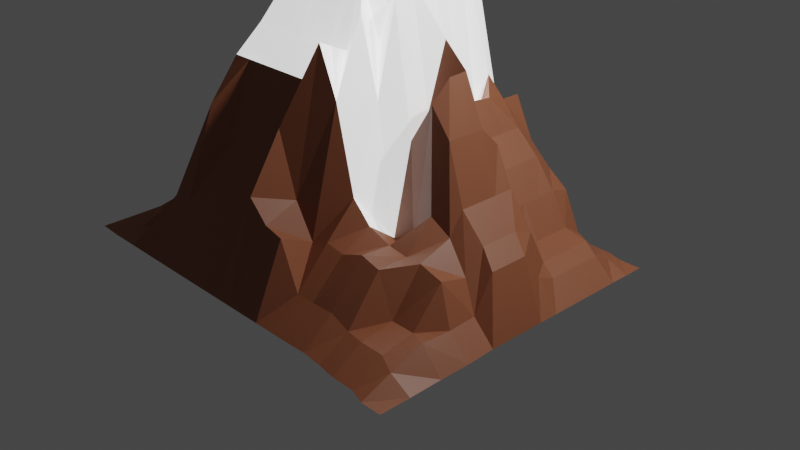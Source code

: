 # Source: mountainTop01.blend  (saved by Blender 3.5.10; exported with 4.5.12 LTS)
import bpy
from mathutils import Matrix  # noqa: F401  (used for matrix-valued properties, if any)

bpy.ops.wm.read_factory_settings(use_empty=True)
scene = bpy.context.scene
scene.name = 'Scene'

# ---- collections
col_collection = bpy.data.collections.new('Collection'); scene.collection.children.link(col_collection)

# ---- materials (node trees are filled in below, after node groups)
mat_mountain_snow = bpy.data.materials.new('mountain snow')
mat_mountain_snow.use_transparent_shadow = False
mat_mountain_top = bpy.data.materials.new('mountain top')
mat_mountain_top.use_transparent_shadow = False

# ---- material node trees
mat_mountain_snow.use_nodes = True; mat_mountain_snow.node_tree.nodes.clear()
_N = mat_mountain_snow.node_tree.nodes; _L = mat_mountain_snow.node_tree.links
n0 = _N.new('ShaderNodeBsdfPrincipled'); n0.name = 'Principled BSDF'; n0.location = (10, 300)
n0.distribution = 'GGX'
n0.subsurface_method = 'RANDOM_WALK_SKIN'
n0.inputs[3].default_value = 1.45
n0.inputs[13].default_value = 1.0
n0.inputs[28].default_value = 1.0
n1 = _N.new('ShaderNodeOutputMaterial'); n1.name = 'Material Output'; n1.location = (300, 300)
_L.new(n0.outputs[0], n1.inputs[0])
n1.is_active_output = True
mat_mountain_top.use_nodes = True; mat_mountain_top.node_tree.nodes.clear()
_N = mat_mountain_top.node_tree.nodes; _L = mat_mountain_top.node_tree.links
n0 = _N.new('ShaderNodeBsdfPrincipled'); n0.name = 'Principled BSDF'; n0.location = (10, 300)
n0.distribution = 'GGX'
n0.subsurface_method = 'RANDOM_WALK_SKIN'
n0.inputs[0].default_value = (0.2598, 0.08413, 0.03788, 1.0)
n0.inputs[3].default_value = 1.45
n0.inputs[27].default_value = (0.0, 0.0, 0.0, 1.0)
n0.inputs[28].default_value = 1.0
n1 = _N.new('ShaderNodeOutputMaterial'); n1.name = 'Material Output'; n1.location = (300, 300)
_L.new(n0.outputs[0], n1.inputs[0])
n1.is_active_output = True

# ---- world
world_world = bpy.data.worlds.new('World'); scene.world = world_world
world_world.use_nodes = True; world_world.node_tree.nodes.clear()
_N = world_world.node_tree.nodes; _L = world_world.node_tree.links
n0 = _N.new('ShaderNodeOutputWorld'); n0.name = 'World Output'; n0.location = (300, 300)
n1 = _N.new('ShaderNodeBackground'); n1.name = 'Background'; n1.location = (10, 300)
n1.inputs[0].default_value = (0.05088, 0.05088, 0.05088, 1.0)
_L.new(n1.outputs[0], n0.inputs[0])
n0.is_active_output = True
world_world.color = (0.05088, 0.05088, 0.05088)
world_world.use_sun_shadow = False
world_world.sun_shadow_jitter_overblur = 0.0

# ---- cameras
cam_camera = bpy.data.cameras.new('Camera')
cam_camera.clip_end = 100.0
cam_camera.ortho_scale = 7.314

# ---- lights
light_light = bpy.data.lights.new('Light', 'POINT')
light_light.transmission_factor = 0.0
light_light.energy = 1000.0
light_light.shadow_soft_size = 0.1
light_light.shadow_maximum_resolution = 0.006
light_light.use_absolute_resolution = True

# ---- meshes
me_grid = bpy.data.meshes.new('Grid')
me_grid.from_pydata([(-1.0, -1.0, 1.342), (-0.8, -1.0, 2.073), (-0.6, -1.0, 2.073), (-0.4, -1.0, 2.073), (-0.2, -1.0, 2.073), (0.0, -1.0, 2.073), (0.2, -1.0, 2.073), (0.4, -1.0, 2.073), (0.6, -1.0, 2.456), (0.8, -1.0, 1.725), (1.0, -1.0, 0.5049), (-1.0, -0.8, 1.505), (-0.8, -0.8, 2.285), (-0.6, -0.8, 2.368), (-0.4, -0.8, 2.418), (-0.2, -0.8, 2.418), (0.0, -0.8, 2.8), (0.2, -0.8, 2.827), (0.4, -0.8, 2.692), (0.6, -0.8, 2.165), (0.8, -0.8, 2.548), (1.0, -0.8, 1.368), (-1.151, -0.6, 1.505), (-0.8, -0.6, 2.368), (-0.6, -0.6, 2.588), (-0.4, -0.6, 3.001), (-0.2, -0.6, 3.001), (0.0, -0.6, 3.001), (0.2, -0.6, 3.384), (0.4, -0.6, 2.827), (0.6, -0.6, 2.692), (0.8, -0.6, 2.669), (1.0, -0.6, 1.561), (-1.257, -0.4, 1.505), (-0.8, -0.4, 2.076), (-0.5613, -0.4008, 2.58), (-0.4, -0.4, 3.144), (-0.2, -0.4, 4.721), (0.0, -0.4, 5.104), (0.2, -0.4, 4.42), (0.4, -0.4, 3.537), (0.6, -0.4, 2.827), (0.8, -0.4, 2.692), (1.0, -0.4, 2.185), (-1.257, -0.2, 1.362), (-0.8, -0.2, 1.955), (-0.6, -0.2, 2.348), (-0.4, -0.2, 4.019), (-0.1711, -0.2, 4.532), (0.0, -0.2, 6.586), (0.2, -0.2, 5.112), (0.4, -0.2, 3.874), (0.6, -0.2, 3.619), (0.8, -0.2, 1.8), (1.0, -0.2, 1.487), (-1.257, 0.0, 1.182), (-0.8, 0.0, 1.672), (-0.6, 0.0, 2.313), (-0.4, 0.0, 4.036), (-0.2, 0.0, 4.796), (0.0, 0.0, 6.985), (0.2, 0.0, 5.004), (0.4, 0.0, 2.802), (0.6, 0.0, 2.547), (0.8, 0.0, 1.426), (1.0, 0.0, 1.113), (-1.257, 0.2, 0.8539), (-0.8086, 0.2156, 1.426), (-0.6, 0.2, 2.233), (-0.4, 0.2, 3.974), (-0.2, 0.2, 6.03), (0.0, 0.2, 5.21), (0.2, 0.2, 3.675), (0.4, 0.2, 2.802), (0.6, 0.2, 2.547), (0.8, 0.2, 1.426), (1.0, 0.2, 1.113), (-1.257, 0.4, 0.8539), (-0.8086, 0.4156, 1.015), (-0.6, 0.4, 2.072), (-0.4, 0.4, 2.383), (-0.2, 0.4, 4.126), (0.0, 0.4, 3.591), (0.2, 0.4, 3.368), (0.4, 0.4, 2.802), (0.6, 0.4, 1.025), (0.8, 0.4, 1.407), (1.0, 0.4, 1.113), (-1.151, 0.6, 0.6502), (-0.8, 0.6, 0.8854), (-0.6, 0.6, 0.8854), (-0.4, 0.6, 1.158), (-0.2, 0.6, 2.178), (0.0, 0.6, 2.178), (0.2, 0.6, 2.178), (0.4, 0.6, 2.561), (0.6, 0.6, 1.541), (0.8, 0.6, 1.347), (1.0, 0.6, 1.113), (-1.0, 0.8, 0.6502), (-0.8, 0.8, 0.8411), (-0.6, 0.8, 0.8411), (-0.4, 0.8, 0.9689), (-0.2, 0.8, 0.9641), (0.0, 0.8, 0.9641), (0.2, 0.8, 0.9641), (0.4, 0.8, 0.9641), (0.6, 0.8, 0.9641), (0.8, 0.8, 1.347), (1.0, 0.8, 0.9395), (-1.0, 1.0, 0.0), (-0.8, 1.0, 0.0), (-0.6, 1.0, 0.0), (-0.4, 1.0, 0.004856), (-0.2, 1.0, 0.0), (0.0, 1.0, 0.0), (0.2, 1.0, 0.0), (0.4, 1.0, 0.0), (0.6, 1.0, 0.0), (0.8, 1.0, 0.0), (1.0, 1.0, 0.0), (1.248, -1.001, 0.5119), (1.248, -0.8015, 1.758), (1.248, -0.6015, 1.951), (1.248, -0.4015, 1.963), (1.248, -0.2015, 1.265), (1.248, -0.001453, 0.8912), (1.248, 0.1985, 0.8912), (1.248, 0.3985, 0.8912), (1.248, 0.5985, 0.8912), (1.248, 0.7985, 0.7179), (1.248, 0.9985, 0.00696), (1.477, -1.024, 0.8924), (1.477, -0.8236, 1.511), (1.477, -0.6236, 1.507), (1.477, -0.4236, 1.507), (1.477, -0.2236, 1.314), (1.477, -0.02361, 0.6183), (1.477, 0.1764, 0.6183), (1.477, 0.3764, 0.6183), (1.477, 0.5764, 0.6268), (1.477, 0.7764, 0.5774), (1.477, 0.9764, 0.004672), (1.69, -1.016, 0.7662), (1.69, -0.869, 0.9777), (1.69, -0.669, 0.9777), (1.69, -0.469, 0.9777), (1.69, -0.269, 0.9777), (1.69, -0.06901, 0.2974), (1.69, 0.131, 0.3349), (1.69, 0.331, 0.3349), (1.69, 0.531, 0.3349), (1.69, 0.731, 0.2187), (1.69, 0.931, 0.01974), (1.935, -1.073, 0.5088), (1.935, -0.8729, 0.7291), (1.935, -0.6729, 0.7291), (1.935, -0.4729, 0.7291), (1.935, -0.2729, 0.6606), (1.935, -0.07285, 0.2891), (1.935, 0.1271, 0.2891), (1.935, 0.3271, 0.2891), (1.935, 0.5271, 0.2891), (1.935, 0.7271, 0.09829), (1.935, 0.9271, 0.0173), (2.106, -1.14, 0.2447), (2.106, -0.9398, 0.5827), (2.106, -0.7398, 0.5827), (2.106, -0.5398, 0.5827), (2.106, -0.3398, 0.308), (2.106, -0.1398, 0.222), (2.106, 0.06021, 0.222), (2.106, 0.2602, 0.222), (2.106, 0.4602, 0.222), (2.106, 0.6602, 0.1122), (2.106, 0.8602, 0.03119), (2.322, -1.14, 0.03119), (2.322, -0.9398, 0.03119), (2.322, -0.7398, 0.03119), (2.322, -0.5398, 0.03119), (2.322, -0.3398, 0.03119), (2.322, -0.1398, 0.03119), (2.322, 0.06021, 0.03119), (2.322, 0.2602, 0.03119), (2.322, 0.4602, 0.03119), (2.322, 0.6602, 0.03119), (2.322, 0.8602, 0.03119), (-1.343, -1.014, 0.5217), (-1.343, -0.8142, 0.5871), (-1.386, -0.6142, 0.6709), (-1.386, -0.4142, 0.5682), (-1.386, -0.2142, 0.5682), (-1.386, -0.01416, 0.5682), (-1.386, 0.1858, 0.5682), (-1.386, 0.3858, 0.5682), (-1.343, 0.5858, 0.391), (-1.343, 0.7858, 0.2515), (-1.343, 0.9858, 0.01684), (0.02428, -1.308, 1.835), (-0.1757, -1.308, 1.835), (-1.654, -1.014, 0.2368), (-1.654, -0.8142, 0.2368), (-1.654, -0.6142, 0.2368), (-1.553, -0.4142, 0.3411), (-1.553, -0.2142, 0.3411), (-1.553, -0.01416, 0.3411), (-1.553, 0.1858, 0.3411), (-1.553, 0.3858, 0.3411), (-1.553, 0.5858, 0.1166), (-1.553, 0.7858, 0.1166), (-1.654, 0.9858, 0.01684), (-0.3757, -1.308, 1.835), (-0.5757, -1.308, 1.835), (-1.874, -1.019, 0.03466), (-1.874, -0.8186, 0.03466), (-1.874, -0.6186, 0.03466), (-1.874, -0.4186, 0.03466), (-1.874, -0.2186, 0.03466), (-1.874, -0.01857, 0.03466), (-1.874, 0.1814, 0.03466), (-1.874, 0.3814, 0.03466), (-1.874, 0.5814, 0.03466), (-1.874, 0.7814, 0.03466), (-1.874, 0.9814, 0.03466), (-0.7757, -1.308, 1.835), (-0.9757, -1.308, 1.37), (0.2243, -1.308, 1.835), (0.4243, -1.308, 2.218), (0.6243, -1.308, 1.753), (0.8243, -1.308, 0.9293), (1.024, -1.308, 0.7312), (1.272, -1.309, 0.6422), (1.501, -1.332, 0.6298), (1.714, -1.377, 0.6658), (1.959, -1.381, 0.6007), (2.13, -1.448, 0.2505), (2.346, -1.448, 0.03695), (-1.319, -1.322, 0.5632), (-1.629, -1.322, 0.2426), (-1.85, -1.327, 0.04042), (0.01675, -1.611, 1.093), (-0.1832, -1.611, 1.093), (-0.3832, -1.611, 1.093), (-0.5832, -1.611, 1.093), (-0.7832, -1.611, 1.441), (-0.9832, -1.611, 0.9031), (0.2168, -1.611, 1.476), (0.4168, -1.611, 0.8683), (0.6168, -1.611, 0.5399), (0.8168, -1.611, 0.6032), (1.017, -1.611, 0.5704), (1.264, -1.612, 0.6598), (1.494, -1.635, 0.6209), (1.707, -1.68, 0.2504), (1.951, -1.684, 0.248), (2.123, -1.751, 0.2619), (2.338, -1.751, 0.02812), (-1.326, -1.625, 0.3837), (-1.637, -1.625, 0.01377), (-1.857, -1.629, 0.03159), (0.02589, -1.956, 0.5598), (-0.1741, -1.956, 0.5598), (-0.3741, -1.956, 0.5598), (-0.5741, -1.956, 0.5598), (-0.7741, -1.956, 0.5598), (-0.9741, -1.956, 0.5598), (0.2259, -1.956, 0.9427), (0.4259, -1.956, 0.7441), (0.6259, -1.956, 0.6955), (0.8259, -1.956, 0.2417), (1.026, -1.956, 0.2417), (1.274, -1.958, 0.2487), (1.503, -1.98, 0.1874), (1.716, -2.025, 0.2024), (1.961, -2.029, 0.2), (2.132, -2.096, 0.1507), (2.347, -2.096, 0.02812), (-1.317, -1.97, 0.01377), (-1.628, -1.97, 0.01377), (-1.848, -1.975, 0.03159), (0.02784, -2.266, -0.003068), (-0.1722, -2.266, -0.003068), (-0.3722, -2.266, -0.003068), (-0.5722, -2.266, -0.003068), (-0.7722, -2.266, -0.003068), (-0.9722, -2.266, -0.003068), (0.2278, -2.266, -0.003068), (0.4278, -2.266, -0.003068), (0.6278, -2.266, -0.003068), (0.8278, -2.266, -0.003068), (1.028, -2.266, -0.003068), (1.275, -2.267, 0.003891), (1.505, -2.289, 0.001604), (1.718, -2.335, 0.01667), (1.963, -2.338, 0.01423), (2.134, -2.405, 0.02812), (2.349, -2.405, 0.02812), (-1.315, -2.28, 0.01377), (-1.626, -2.28, 0.01377), (-1.846, -2.284, 0.03159)], [], [(0, 1, 12, 11), (1, 2, 13, 12), (2, 3, 14, 13), (3, 4, 15, 14), (4, 5, 16, 15), (5, 6, 17, 16), (6, 7, 18, 17), (7, 8, 19, 18), (8, 9, 20, 19), (9, 10, 21, 20), (11, 12, 23, 22), (12, 13, 24, 23), (13, 14, 25, 24), (14, 15, 26, 25), (15, 16, 27, 26), (16, 17, 28, 27), (17, 18, 29, 28), (18, 19, 30, 29), (19, 20, 31, 30), (20, 21, 32, 31), (22, 23, 34, 33), (23, 24, 35, 34), (24, 25, 36, 35), (25, 26, 37, 36), (26, 27, 38, 37), (27, 28, 39, 38), (28, 29, 40, 39), (29, 30, 41, 40), (30, 31, 42, 41), (31, 32, 43, 42), (33, 34, 45, 44), (34, 35, 46, 45), (35, 36, 47, 46), (36, 37, 48, 47), (37, 38, 49, 48), (38, 39, 50, 49), (39, 40, 51, 50), (40, 41, 52, 51), (41, 42, 53, 52), (42, 43, 54, 53), (44, 45, 56, 55), (45, 46, 57, 56), (46, 47, 58, 57), (47, 48, 59, 58), (48, 49, 60, 59), (49, 50, 61, 60), (50, 51, 62, 61), (51, 52, 63, 62), (52, 53, 64, 63), (53, 54, 65, 64), (55, 56, 67, 66), (56, 57, 68, 67), (57, 58, 69, 68), (58, 59, 70, 69), (59, 60, 71, 70), (60, 61, 72, 71), (61, 62, 73, 72), (62, 63, 74, 73), (63, 64, 75, 74), (64, 65, 76, 75), (66, 67, 78, 77), (67, 68, 79, 78), (68, 69, 80, 79), (69, 70, 81, 80), (70, 71, 82, 81), (71, 72, 83, 82), (72, 73, 84, 83), (73, 74, 85, 84), (74, 75, 86, 85), (75, 76, 87, 86), (77, 78, 89, 88), (78, 79, 90, 89), (79, 80, 91, 90), (80, 81, 92, 91), (81, 82, 93, 92), (82, 83, 94, 93), (83, 84, 95, 94), (84, 85, 96, 95), (85, 86, 97, 96), (86, 87, 98, 97), (88, 89, 100, 99), (89, 90, 101, 100), (90, 91, 102, 101), (91, 92, 103, 102), (92, 93, 104, 103), (93, 94, 105, 104), (94, 95, 106, 105), (95, 96, 107, 106), (96, 97, 108, 107), (97, 98, 109, 108), (99, 100, 111, 110), (100, 101, 112, 111), (101, 102, 113, 112), (102, 103, 114, 113), (103, 104, 115, 114), (104, 105, 116, 115), (105, 106, 117, 116), (106, 107, 118, 117), (107, 108, 119, 118), (108, 109, 120, 119), (21, 10, 121, 122), (87, 76, 127, 128), (32, 21, 122, 123), (98, 87, 128, 129), (43, 32, 123, 124), (109, 98, 129, 130), (54, 43, 124, 125), (120, 109, 130, 131), (65, 54, 125, 126), (76, 65, 126, 127), (128, 127, 138, 139), (125, 124, 135, 136), (122, 121, 132, 133), (129, 128, 139, 140), (126, 125, 136, 137), (123, 122, 133, 134), (130, 129, 140, 141), (127, 126, 137, 138), (124, 123, 134, 135), (131, 130, 141, 142), (135, 134, 145, 146), (142, 141, 152, 153), (139, 138, 149, 150), (136, 135, 146, 147), (133, 132, 143, 144), (140, 139, 150, 151), (137, 136, 147, 148), (134, 133, 144, 145), (141, 140, 151, 152), (138, 137, 148, 149), (149, 148, 159, 160), (146, 145, 156, 157), (153, 152, 163, 164), (150, 149, 160, 161), (147, 146, 157, 158), (144, 143, 154, 155), (151, 150, 161, 162), (148, 147, 158, 159), (145, 144, 155, 156), (152, 151, 162, 163), (156, 155, 166, 167), (163, 162, 173, 174), (160, 159, 170, 171), (157, 156, 167, 168), (164, 163, 174, 175), (161, 160, 171, 172), (158, 157, 168, 169), (155, 154, 165, 166), (162, 161, 172, 173), (159, 158, 169, 170), (173, 172, 183, 184), (170, 169, 180, 181), (167, 166, 177, 178), (174, 173, 184, 185), (171, 170, 181, 182), (168, 167, 178, 179), (175, 174, 185, 186), (172, 171, 182, 183), (169, 168, 179, 180), (166, 165, 176, 177), (33, 44, 191, 190), (99, 110, 197, 196), (44, 55, 192, 191), (55, 66, 193, 192), (132, 121, 231, 232), (0, 11, 188, 187), (66, 77, 194, 193), (11, 22, 189, 188), (77, 88, 195, 194), (22, 33, 190, 189), (88, 99, 196, 195), (193, 194, 207, 206), (190, 191, 204, 203), (7, 6, 226, 227), (187, 188, 201, 200), (194, 195, 208, 207), (191, 192, 205, 204), (188, 189, 202, 201), (195, 196, 209, 208), (192, 193, 206, 205), (189, 190, 203, 202), (196, 197, 210, 209), (209, 210, 223, 222), (206, 207, 220, 219), (203, 204, 217, 216), (2, 1, 224, 212), (200, 201, 214, 213), (207, 208, 221, 220), (204, 205, 218, 217), (201, 202, 215, 214), (208, 209, 222, 221), (205, 206, 219, 218), (202, 203, 216, 215), (176, 165, 235, 236), (5, 4, 199, 198), (165, 154, 234, 235), (10, 9, 229, 230), (200, 213, 239, 238), (154, 143, 233, 234), (143, 132, 232, 233), (3, 2, 212, 211), (8, 7, 227, 228), (1, 0, 225, 224), (6, 5, 198, 226), (121, 10, 230, 231), (187, 200, 238, 237), (0, 187, 237, 225), (4, 3, 211, 199), (9, 8, 228, 229), (225, 237, 257, 245), (230, 229, 249, 250), (212, 224, 244, 243), (237, 238, 258, 257), (211, 212, 243, 242), (231, 230, 250, 251), (224, 225, 245, 244), (238, 239, 259, 258), (232, 231, 251, 252), (233, 232, 252, 253), (234, 233, 253, 254), (198, 199, 241, 240), (228, 227, 247, 248), (229, 228, 248, 249), (235, 234, 254, 255), (199, 211, 242, 241), (227, 226, 246, 247), (236, 235, 255, 256), (226, 198, 240, 246), (255, 254, 274, 275), (243, 244, 264, 263), (249, 248, 268, 269), (256, 255, 275, 276), (244, 245, 265, 264), (248, 247, 267, 268), (245, 257, 277, 265), (250, 249, 269, 270), (247, 246, 266, 267), (257, 258, 278, 277), (251, 250, 270, 271), (246, 240, 260, 266), (258, 259, 279, 278), (252, 251, 271, 272), (240, 241, 261, 260), (253, 252, 272, 273), (241, 242, 262, 261), (254, 253, 273, 274), (242, 243, 263, 262), (273, 272, 292, 293), (261, 262, 282, 281), (274, 273, 293, 294), (262, 263, 283, 282), (275, 274, 294, 295), (263, 264, 284, 283), (269, 268, 288, 289), (276, 275, 295, 296), (264, 265, 285, 284), (268, 267, 287, 288), (265, 277, 297, 285), (270, 269, 289, 290), (267, 266, 286, 287), (277, 278, 298, 297), (271, 270, 290, 291), (266, 260, 280, 286), (278, 279, 299, 298), (272, 271, 291, 292), (260, 261, 281, 280)])
me_grid.polygons.foreach_set('material_index', [0, 0, 0, 0, 0, 0, 0, 0, 0, 0, 0, 0, 0, 0, 0, 0, 0, 0, 0, 0, 0, 0, 0, 0, 0, 0, 0, 0, 0, 0, 0, 0, 0, 0, 0, 0, 0, 0, 0, 0, 0, 0, 0, 0, 0, 0, 0, 0, 0, 0, 0, 0, 0, 0, 0, 0, 0, 0, 0, 1, 0, 0, 0, 0, 0, 0, 0, 0, 0, 1, 0, 0, 0, 0, 0, 0, 0, 0, 1, 1, 0, 0, 0, 0, 0, 0, 0, 0, 1, 1, 1, 1, 1, 1, 1, 1, 1, 1, 1, 1, 1, 1, 1, 1, 1, 1, 1, 1, 1, 1, 1, 1, 1, 1, 1, 1, 1, 1, 1, 1, 1, 1, 1, 1, 1, 1, 1, 1, 1, 1, 1, 1, 1, 1, 1, 1, 1, 1, 1, 1, 1, 1, 1, 1, 1, 1, 1, 1, 1, 1, 1, 1, 1, 1, 1, 1, 1, 1, 1, 1, 1, 1, 1, 1, 1, 1, 1, 1, 1, 1, 1, 1, 1, 0, 1, 1, 1, 1, 1, 1, 1, 1, 1, 1, 1, 0, 1, 1, 1, 1, 1, 1, 1, 1, 0, 1, 0, 1, 1, 1, 0, 0, 0, 0, 1, 1, 1, 0, 0, 1, 1, 1, 1, 1, 1, 1, 1, 1, 1, 1, 1, 1, 1, 1, 1, 1, 1, 1, 1, 1, 1, 1, 1, 1, 1, 1, 1, 1, 1, 1, 1, 1, 1, 1, 1, 1, 1, 1, 1, 1, 1, 1, 1, 1, 1, 1, 1, 1, 1, 1, 1, 1, 1, 1, 1, 1])
_uv = me_grid.uv_layers.new(name='UVMap')
_uv.uv.foreach_set('vector', [0.0, 0.0, 0.1, 0.0, 0.1, 0.1, 0.0, 0.1, 0.1, 0.0, 0.2, 0.0, 0.2, 0.1, 0.1, 0.1, 0.2, 0.0, 0.3, 0.0, 0.3, 0.1, 0.2, 0.1, 0.3, 0.0, 0.4, 0.0, 0.4, 0.1, 0.3, 0.1, 0.4, 0.0, 0.5, 0.0, 0.5, 0.1, 0.4, 0.1, 0.5, 0.0, 0.6, 0.0, 0.6, 0.1, 0.5, 0.1, 0.6, 0.0, 0.7, 0.0, 0.7, 0.1, 0.6, 0.1, 0.7, 0.0, 0.8, 0.0, 0.8, 0.1, 0.7, 0.1, 0.8, 0.0, 0.9, 0.0, 0.9, 0.1, 0.8, 0.1, 0.9, 0.0, 1.0, 0.0, 1.0, 0.1, 0.9, 0.1, 0.0, 0.1, 0.1, 0.1, 0.1, 0.2, 0.0, 0.2, 0.1, 0.1, 0.2, 0.1, 0.2, 0.2, 0.1, 0.2, 0.2, 0.1, 0.3, 0.1, 0.3, 0.2, 0.2, 0.2, 0.3, 0.1, 0.4, 0.1, 0.4, 0.2, 0.3, 0.2, 0.4, 0.1, 0.5, 0.1, 0.5, 0.2, 0.4, 0.2, 0.5, 0.1, 0.6, 0.1, 0.6, 0.2, 0.5, 0.2, 0.6, 0.1, 0.7, 0.1, 0.7, 0.2, 0.6, 0.2, 0.7, 0.1, 0.8, 0.1, 0.8, 0.2, 0.7, 0.2, 0.8, 0.1, 0.9, 0.1, 0.9, 0.2, 0.8, 0.2, 0.9, 0.1, 1.0, 0.1, 1.0, 0.2, 0.9, 0.2, 0.0, 0.2, 0.1, 0.2, 0.1, 0.3, 0.0, 0.3, 0.1, 0.2, 0.2, 0.2, 0.2, 0.3, 0.1, 0.3, 0.2, 0.2, 0.3, 0.2, 0.3, 0.3, 0.2, 0.3, 0.3, 0.2, 0.4, 0.2, 0.4, 0.3, 0.3, 0.3, 0.4, 0.2, 0.5, 0.2, 0.5, 0.3, 0.4, 0.3, 0.5, 0.2, 0.6, 0.2, 0.6, 0.3, 0.5, 0.3, 0.6, 0.2, 0.7, 0.2, 0.7, 0.3, 0.6, 0.3, 0.7, 0.2, 0.8, 0.2, 0.8, 0.3, 0.7, 0.3, 0.8, 0.2, 0.9, 0.2, 0.9, 0.3, 0.8, 0.3, 0.9, 0.2, 1.0, 0.2, 1.0, 0.3, 0.9, 0.3, 0.0, 0.3, 0.1, 0.3, 0.1, 0.4, 0.0, 0.4, 0.1, 0.3, 0.2, 0.3, 0.2, 0.4, 0.1, 0.4, 0.2, 0.3, 0.3, 0.3, 0.3, 0.4, 0.2, 0.4, 0.3, 0.3, 0.4, 0.3, 0.4, 0.4, 0.3, 0.4, 0.4, 0.3, 0.5, 0.3, 0.5, 0.4, 0.4, 0.4, 0.5, 0.3, 0.6, 0.3, 0.6, 0.4, 0.5, 0.4, 0.6, 0.3, 0.7, 0.3, 0.7, 0.4, 0.6, 0.4, 0.7, 0.3, 0.8, 0.3, 0.8, 0.4, 0.7, 0.4, 0.8, 0.3, 0.9, 0.3, 0.9, 0.4, 0.8, 0.4, 0.9, 0.3, 1.0, 0.3, 1.0, 0.4, 0.9, 0.4, 0.0, 0.4, 0.1, 0.4, 0.1, 0.5, 0.0, 0.5, 0.1, 0.4, 0.2, 0.4, 0.2, 0.5, 0.1, 0.5, 0.2, 0.4, 0.3, 0.4, 0.3, 0.5, 0.2, 0.5, 0.3, 0.4, 0.4, 0.4, 0.4, 0.5, 0.3, 0.5, 0.4, 0.4, 0.5, 0.4, 0.5, 0.5, 0.4, 0.5, 0.5, 0.4, 0.6, 0.4, 0.6, 0.5, 0.5, 0.5, 0.6, 0.4, 0.7, 0.4, 0.7, 0.5, 0.6, 0.5, 0.7, 0.4, 0.8, 0.4, 0.8, 0.5, 0.7, 0.5, 0.8, 0.4, 0.9, 0.4, 0.9, 0.5, 0.8, 0.5, 0.9, 0.4, 1.0, 0.4, 1.0, 0.5, 0.9, 0.5, 0.0, 0.5, 0.1, 0.5, 0.1, 0.6, 0.0, 0.6, 0.1, 0.5, 0.2, 0.5, 0.2, 0.6, 0.1, 0.6, 0.2, 0.5, 0.3, 0.5, 0.3, 0.6, 0.2, 0.6, 0.3, 0.5, 0.4, 0.5, 0.4, 0.6, 0.3, 0.6, 0.4, 0.5, 0.5, 0.5, 0.5, 0.6, 0.4, 0.6, 0.5, 0.5, 0.6, 0.5, 0.6, 0.6, 0.5, 0.6, 0.6, 0.5, 0.7, 0.5, 0.7, 0.6, 0.6, 0.6, 0.7, 0.5, 0.8, 0.5, 0.8, 0.6, 0.7, 0.6, 0.8, 0.5, 0.9, 0.5, 0.9, 0.6, 0.8, 0.6, 0.9, 0.5, 1.0, 0.5, 1.0, 0.6, 0.9, 0.6, 0.0, 0.6, 0.1, 0.6, 0.1, 0.7, 0.0, 0.7, 0.1, 0.6, 0.2, 0.6, 0.2, 0.7, 0.1, 0.7, 0.2, 0.6, 0.3, 0.6, 0.3, 0.7, 0.2, 0.7, 0.3, 0.6, 0.4, 0.6, 0.4, 0.7, 0.3, 0.7, 0.4, 0.6, 0.5, 0.6, 0.5, 0.7, 0.4, 0.7, 0.5, 0.6, 0.6, 0.6, 0.6, 0.7, 0.5, 0.7, 0.6, 0.6, 0.7, 0.6, 0.7, 0.7, 0.6, 0.7, 0.7, 0.6, 0.8, 0.6, 0.8, 0.7, 0.7, 0.7, 0.8, 0.6, 0.9, 0.6, 0.9, 0.7, 0.8, 0.7, 0.9, 0.6, 1.0, 0.6, 1.0, 0.7, 0.9, 0.7, 0.0, 0.7, 0.1, 0.7, 0.1, 0.8, 0.0, 0.8, 0.1, 0.7, 0.2, 0.7, 0.2, 0.8, 0.1, 0.8, 0.2, 0.7, 0.3, 0.7, 0.3, 0.8, 0.2, 0.8, 0.3, 0.7, 0.4, 0.7, 0.4, 0.8, 0.3, 0.8, 0.4, 0.7, 0.5, 0.7, 0.5, 0.8, 0.4, 0.8, 0.5, 0.7, 0.6, 0.7, 0.6, 0.8, 0.5, 0.8, 0.6, 0.7, 0.7, 0.7, 0.7, 0.8, 0.6, 0.8, 0.7, 0.7, 0.8, 0.7, 0.8, 0.8, 0.7, 0.8, 0.8, 0.7, 0.9, 0.7, 0.9, 0.8, 0.8, 0.8, 0.9, 0.7, 1.0, 0.7, 1.0, 0.8, 0.9, 0.8, 0.0, 0.8, 0.1, 0.8, 0.1, 0.9, 0.0, 0.9, 0.1, 0.8, 0.2, 0.8, 0.2, 0.9, 0.1, 0.9, 0.2, 0.8, 0.3, 0.8, 0.3, 0.9, 0.2, 0.9, 0.3, 0.8, 0.4, 0.8, 0.4, 0.9, 0.3, 0.9, 0.4, 0.8, 0.5, 0.8, 0.5, 0.9, 0.4, 0.9, 0.5, 0.8, 0.6, 0.8, 0.6, 0.9, 0.5, 0.9, 0.6, 0.8, 0.7, 0.8, 0.7, 0.9, 0.6, 0.9, 0.7, 0.8, 0.8, 0.8, 0.8, 0.9, 0.7, 0.9, 0.8, 0.8, 0.9, 0.8, 0.9, 0.9, 0.8, 0.9, 0.9, 0.8, 1.0, 0.8, 1.0, 0.9, 0.9, 0.9, 0.0, 0.9, 0.1, 0.9, 0.1, 1.0, 0.0, 1.0, 0.1, 0.9, 0.2, 0.9, 0.2, 1.0, 0.1, 1.0, 0.2, 0.9, 0.3, 0.9, 0.3, 1.0, 0.2, 1.0, 0.3, 0.9, 0.4, 0.9, 0.4, 1.0, 0.3, 1.0, 0.4, 0.9, 0.5, 0.9, 0.5, 1.0, 0.4, 1.0, 0.5, 0.9, 0.6, 0.9, 0.6, 1.0, 0.5, 1.0, 0.6, 0.9, 0.7, 0.9, 0.7, 1.0, 0.6, 1.0, 0.7, 0.9, 0.8, 0.9, 0.8, 1.0, 0.7, 1.0, 0.8, 0.9, 0.9, 0.9, 0.9, 1.0, 0.8, 1.0, 0.9, 0.9, 1.0, 0.9, 1.0, 1.0, 0.9, 1.0, 1.0, 0.1, 1.0, 0.0, 1.0, 0.0, 1.0, 0.1, 1.0, 0.7, 1.0, 0.6, 1.0, 0.6, 1.0, 0.7, 1.0, 0.2, 1.0, 0.1, 1.0, 0.1, 1.0, 0.2, 1.0, 0.8, 1.0, 0.7, 1.0, 0.7, 1.0, 0.8, 1.0, 0.3, 1.0, 0.2, 1.0, 0.2, 1.0, 0.3, 1.0, 0.9, 1.0, 0.8, 1.0, 0.8, 1.0, 0.9, 1.0, 0.4, 1.0, 0.3, 1.0, 0.3, 1.0, 0.4, 1.0, 1.0, 1.0, 0.9, 1.0, 0.9, 1.0, 1.0, 1.0, 0.5, 1.0, 0.4, 1.0, 0.4, 1.0, 0.5, 1.0, 0.6, 1.0, 0.5, 1.0, 0.5, 1.0, 0.6, 1.0, 0.7, 1.0, 0.6, 1.0, 0.6, 1.0, 0.7, 1.0, 0.4, 1.0, 0.3, 1.0, 0.3, 1.0, 0.4, 1.0, 0.1, 1.0, 0.0, 1.0, 0.0, 1.0, 0.1, 1.0, 0.8, 1.0, 0.7, 1.0, 0.7, 1.0, 0.8, 1.0, 0.5, 1.0, 0.4, 1.0, 0.4, 1.0, 0.5, 1.0, 0.2, 1.0, 0.1, 1.0, 0.1, 1.0, 0.2, 1.0, 0.9, 1.0, 0.8, 1.0, 0.8, 1.0, 0.9, 1.0, 0.6, 1.0, 0.5, 1.0, 0.5, 1.0, 0.6, 1.0, 0.3, 1.0, 0.2, 1.0, 0.2, 1.0, 0.3, 1.0, 1.0, 1.0, 0.9, 1.0, 0.9, 1.0, 1.0, 1.0, 0.3, 1.0, 0.2, 1.0, 0.2, 1.0, 0.3, 1.0, 1.0, 1.0, 0.9, 1.0, 0.9, 1.0, 1.0, 1.0, 0.7, 1.0, 0.6, 1.0, 0.6, 1.0, 0.7, 1.0, 0.4, 1.0, 0.3, 1.0, 0.3, 1.0, 0.4, 1.0, 0.1, 1.0, 0.0, 1.0, 0.0, 1.0, 0.1, 1.0, 0.8, 1.0, 0.7, 1.0, 0.7, 1.0, 0.8, 1.0, 0.5, 1.0, 0.4, 1.0, 0.4, 1.0, 0.5, 1.0, 0.2, 1.0, 0.1, 1.0, 0.1, 1.0, 0.2, 1.0, 0.9, 1.0, 0.8, 1.0, 0.8, 1.0, 0.9, 1.0, 0.6, 1.0, 0.5, 1.0, 0.5, 1.0, 0.6, 1.0, 0.6, 1.0, 0.5, 1.0, 0.5, 1.0, 0.6, 1.0, 0.3, 1.0, 0.2, 1.0, 0.2, 1.0, 0.3, 1.0, 1.0, 1.0, 0.9, 1.0, 0.9, 1.0, 1.0, 1.0, 0.7, 1.0, 0.6, 1.0, 0.6, 1.0, 0.7, 1.0, 0.4, 1.0, 0.3, 1.0, 0.3, 1.0, 0.4, 1.0, 0.1, 1.0, 0.0, 1.0, 0.0, 1.0, 0.1, 1.0, 0.8, 1.0, 0.7, 1.0, 0.7, 1.0, 0.8, 1.0, 0.5, 1.0, 0.4, 1.0, 0.4, 1.0, 0.5, 1.0, 0.2, 1.0, 0.1, 1.0, 0.1, 1.0, 0.2, 1.0, 0.9, 1.0, 0.8, 1.0, 0.8, 1.0, 0.9, 1.0, 0.2, 1.0, 0.1, 1.0, 0.1, 1.0, 0.2, 1.0, 0.9, 1.0, 0.8, 1.0, 0.8, 1.0, 0.9, 1.0, 0.6, 1.0, 0.5, 1.0, 0.5, 1.0, 0.6, 1.0, 0.3, 1.0, 0.2, 1.0, 0.2, 1.0, 0.3, 1.0, 1.0, 1.0, 0.9, 1.0, 0.9, 1.0, 1.0, 1.0, 0.7, 1.0, 0.6, 1.0, 0.6, 1.0, 0.7, 1.0, 0.4, 1.0, 0.3, 1.0, 0.3, 1.0, 0.4, 1.0, 0.1, 1.0, 0.0, 1.0, 0.0, 1.0, 0.1, 1.0, 0.8, 1.0, 0.7, 1.0, 0.7, 1.0, 0.8, 1.0, 0.5, 1.0, 0.4, 1.0, 0.4, 1.0, 0.5, 1.0, 0.8, 1.0, 0.7, 1.0, 0.7, 1.0, 0.8, 1.0, 0.5, 1.0, 0.4, 1.0, 0.4, 1.0, 0.5, 1.0, 0.2, 1.0, 0.1, 1.0, 0.1, 1.0, 0.2, 1.0, 0.9, 1.0, 0.8, 1.0, 0.8, 1.0, 0.9, 1.0, 0.6, 1.0, 0.5, 1.0, 0.5, 1.0, 0.6, 1.0, 0.3, 1.0, 0.2, 1.0, 0.2, 1.0, 0.3, 1.0, 1.0, 1.0, 0.9, 1.0, 0.9, 1.0, 1.0, 1.0, 0.7, 1.0, 0.6, 1.0, 0.6, 1.0, 0.7, 1.0, 0.4, 1.0, 0.3, 1.0, 0.3, 1.0, 0.4, 1.0, 0.1, 1.0, 0.0, 1.0, 0.0, 1.0, 0.1, 0.0, 0.3, 0.0, 0.4, 0.0, 0.4, 0.0, 0.3, 0.0, 0.9, 0.0, 1.0, 0.0, 1.0, 0.0, 0.9, 0.0, 0.4, 0.0, 0.5, 0.0, 0.5, 0.0, 0.4, 0.0, 0.5, 0.0, 0.6, 0.0, 0.6, 0.0, 0.5, 1.0, 0.0, 1.0, 0.0, 1.0, 0.0, 1.0, 0.0, 0.0, 0.0, 0.0, 0.1, 0.0, 0.1, 0.0, 0.0, 0.0, 0.6, 0.0, 0.7, 0.0, 0.7, 0.0, 0.6, 0.0, 0.1, 0.0, 0.2, 0.0, 0.2, 0.0, 0.1, 0.0, 0.7, 0.0, 0.8, 0.0, 0.8, 0.0, 0.7, 0.0, 0.2, 0.0, 0.3, 0.0, 0.3, 0.0, 0.2, 0.0, 0.8, 0.0, 0.9, 0.0, 0.9, 0.0, 0.8, 0.0, 0.6, 0.0, 0.7, 0.0, 0.7, 0.0, 0.6, 0.0, 0.3, 0.0, 0.4, 0.0, 0.4, 0.0, 0.3, 0.7, 0.0, 0.6, 0.0, 0.6, 0.0, 0.7, 0.0, 0.0, 0.0, 0.0, 0.1, 0.0, 0.1, 0.0, 0.0, 0.0, 0.7, 0.0, 0.8, 0.0, 0.8, 0.0, 0.7, 0.0, 0.4, 0.0, 0.5, 0.0, 0.5, 0.0, 0.4, 0.0, 0.1, 0.0, 0.2, 0.0, 0.2, 0.0, 0.1, 0.0, 0.8, 0.0, 0.9, 0.0, 0.9, 0.0, 0.8, 0.0, 0.5, 0.0, 0.6, 0.0, 0.6, 0.0, 0.5, 0.0, 0.2, 0.0, 0.3, 0.0, 0.3, 0.0, 0.2, 0.0, 0.9, 0.0, 1.0, 0.0, 1.0, 0.0, 0.9, 0.0, 0.9, 0.0, 1.0, 0.0, 1.0, 0.0, 0.9, 0.0, 0.6, 0.0, 0.7, 0.0, 0.7, 0.0, 0.6, 0.0, 0.3, 0.0, 0.4, 0.0, 0.4, 0.0, 0.3, 0.2, 0.0, 0.1, 0.0, 0.1, 0.0, 0.2, 0.0, 0.0, 0.0, 0.0, 0.1, 0.0, 0.1, 0.0, 0.0, 0.0, 0.7, 0.0, 0.8, 0.0, 0.8, 0.0, 0.7, 0.0, 0.4, 0.0, 0.5, 0.0, 0.5, 0.0, 0.4, 0.0, 0.1, 0.0, 0.2, 0.0, 0.2, 0.0, 0.1, 0.0, 0.8, 0.0, 0.9, 0.0, 0.9, 0.0, 0.8, 0.0, 0.5, 0.0, 0.6, 0.0, 0.6, 0.0, 0.5, 0.0, 0.2, 0.0, 0.3, 0.0, 0.3, 0.0, 0.2, 1.0, 0.0, 1.0, 0.0, 1.0, 0.0, 1.0, 0.0, 0.5, 0.0, 0.4, 0.0, 0.4, 0.0, 0.5, 0.0, 1.0, 0.0, 1.0, 0.0, 1.0, 0.0, 1.0, 0.0, 1.0, 0.0, 0.9, 0.0, 0.9, 0.0, 1.0, 0.0, 0.0, 0.0, 0.0, 0.0, 0.0, 0.0, 0.0, 0.0, 1.0, 0.0, 1.0, 0.0, 1.0, 0.0, 1.0, 0.0, 1.0, 0.0, 1.0, 0.0, 1.0, 0.0, 1.0, 0.0, 0.3, 0.0, 0.2, 0.0, 0.2, 0.0, 0.3, 0.0, 0.8, 0.0, 0.7, 0.0, 0.7, 0.0, 0.8, 0.0, 0.1, 0.0, 0.0, 0.0, 0.0, 0.0, 0.1, 0.0, 0.6, 0.0, 0.5, 0.0, 0.5, 0.0, 0.6, 0.0, 1.0, 0.0, 1.0, 0.0, 1.0, 0.0, 1.0, 0.0, 0.0, 0.0, 0.0, 0.0, 0.0, 0.0, 0.0, 0.0, 0.0, 0.0, 0.0, 0.0, 0.0, 0.0, 0.0, 0.0, 0.4, 0.0, 0.3, 0.0, 0.3, 0.0, 0.4, 0.0, 0.9, 0.0, 0.8, 0.0, 0.8, 0.0, 0.9, 0.0, 0.0, 0.0, 0.0, 0.0, 0.0, 0.0, 0.0, 0.0, 1.0, 0.0, 0.9, 0.0, 0.9, 0.0, 1.0, 0.0, 0.2, 0.0, 0.1, 0.0, 0.1, 0.0, 0.2, 0.0, 0.0, 0.0, 0.0, 0.0, 0.0, 0.0, 0.0, 0.0, 0.3, 0.0, 0.2, 0.0, 0.2, 0.0, 0.3, 0.0, 1.0, 0.0, 1.0, 0.0, 1.0, 0.0, 1.0, 0.0, 0.1, 0.0, 0.0, 0.0, 0.0, 0.0, 0.1, 0.0, 0.0, 0.0, 0.0, 0.0, 0.0, 0.0, 0.0, 0.0, 1.0, 0.0, 1.0, 0.0, 1.0, 0.0, 1.0, 0.0, 1.0, 0.0, 1.0, 0.0, 1.0, 0.0, 1.0, 0.0, 1.0, 0.0, 1.0, 0.0, 1.0, 0.0, 1.0, 0.0, 0.5, 0.0, 0.4, 0.0, 0.4, 0.0, 0.5, 0.0, 0.8, 0.0, 0.7, 0.0, 0.7, 0.0, 0.8, 0.0, 0.9, 0.0, 0.8, 0.0, 0.8, 0.0, 0.9, 0.0, 1.0, 0.0, 1.0, 0.0, 1.0, 0.0, 1.0, 0.0, 0.4, 0.0, 0.3, 0.0, 0.3, 0.0, 0.4, 0.0, 0.7, 0.0, 0.6, 0.0, 0.6, 0.0, 0.7, 0.0, 1.0, 0.0, 1.0, 0.0, 1.0, 0.0, 1.0, 0.0, 0.6, 0.0, 0.5, 0.0, 0.5, 0.0, 0.6, 0.0, 1.0, 0.0, 1.0, 0.0, 1.0, 0.0, 1.0, 0.0, 0.2, 0.0, 0.1, 0.0, 0.1, 0.0, 0.2, 0.0, 0.9, 0.0, 0.8, 0.0, 0.8, 0.0, 0.9, 0.0, 1.0, 0.0, 1.0, 0.0, 1.0, 0.0, 1.0, 0.0, 0.1, 0.0, 0.0, 0.0, 0.0, 0.0, 0.1, 0.0, 0.8, 0.0, 0.7, 0.0, 0.7, 0.0, 0.8, 0.0, 0.0, 0.0, 0.0, 0.0, 0.0, 0.0, 0.0, 0.0, 1.0, 0.0, 0.9, 0.0, 0.9, 0.0, 1.0, 0.0, 0.7, 0.0, 0.6, 0.0, 0.6, 0.0, 0.7, 0.0, 0.0, 0.0, 0.0, 0.0, 0.0, 0.0, 0.0, 0.0, 1.0, 0.0, 1.0, 0.0, 1.0, 0.0, 1.0, 0.0, 0.6, 0.0, 0.5, 0.0, 0.5, 0.0, 0.6, 0.0, 0.0, 0.0, 0.0, 0.0, 0.0, 0.0, 0.0, 0.0, 1.0, 0.0, 1.0, 0.0, 1.0, 0.0, 1.0, 0.0, 0.5, 0.0, 0.4, 0.0, 0.4, 0.0, 0.5, 0.0, 1.0, 0.0, 1.0, 0.0, 1.0, 0.0, 1.0, 0.0, 0.4, 0.0, 0.3, 0.0, 0.3, 0.0, 0.4, 0.0, 1.0, 0.0, 1.0, 0.0, 1.0, 0.0, 1.0, 0.0, 0.3, 0.0, 0.2, 0.0, 0.2, 0.0, 0.3, 0.0, 1.0, 0.0, 1.0, 0.0, 1.0, 0.0, 1.0, 0.0, 0.4, 0.0, 0.3, 0.0, 0.3, 0.0, 0.4, 0.0, 1.0, 0.0, 1.0, 0.0, 1.0, 0.0, 1.0, 0.0, 0.3, 0.0, 0.2, 0.0, 0.2, 0.0, 0.3, 0.0, 1.0, 0.0, 1.0, 0.0, 1.0, 0.0, 1.0, 0.0, 0.2, 0.0, 0.1, 0.0, 0.1, 0.0, 0.2, 0.0, 0.9, 0.0, 0.8, 0.0, 0.8, 0.0, 0.9, 0.0, 1.0, 0.0, 1.0, 0.0, 1.0, 0.0, 1.0, 0.0, 0.1, 0.0, 0.0, 0.0, 0.0, 0.0, 0.1, 0.0, 0.8, 0.0, 0.7, 0.0, 0.7, 0.0, 0.8, 0.0, 0.0, 0.0, 0.0, 0.0, 0.0, 0.0, 0.0, 0.0, 1.0, 0.0, 0.9, 0.0, 0.9, 0.0, 1.0, 0.0, 0.7, 0.0, 0.6, 0.0, 0.6, 0.0, 0.7, 0.0, 0.0, 0.0, 0.0, 0.0, 0.0, 0.0, 0.0, 0.0, 1.0, 0.0, 1.0, 0.0, 1.0, 0.0, 1.0, 0.0, 0.6, 0.0, 0.5, 0.0, 0.5, 0.0, 0.6, 0.0, 0.0, 0.0, 0.0, 0.0, 0.0, 0.0, 0.0, 0.0, 1.0, 0.0, 1.0, 0.0, 1.0, 0.0, 1.0, 0.0, 0.5, 0.0, 0.4, 0.0, 0.4, 0.0, 0.5, 0.0])
me_grid.materials.append(mat_mountain_snow)
me_grid.materials.append(mat_mountain_top)
me_grid.update()

# ---- objects
ob_light = bpy.data.objects.new('Light', light_light)
ob_camera = bpy.data.objects.new('Camera', cam_camera)
ob_grid = bpy.data.objects.new('Grid', me_grid)

# ---- transforms, parenting, visibility, modifiers, constraints
ob_light.location = (4.076, 1.005, 5.904)
ob_light.rotation_euler = (0.6503, 0.05522, 1.866)
ob_light.lock_rotations_4d = False
ob_light.empty_display_type = 'ARROWS'
ob_light.color = (0.0, 0.0, 0.0, 0.0)
ob_light.lineart.crease_threshold = 0.0
ob_camera.location = (7.359, -6.926, 4.958)
ob_camera.rotation_euler = (1.109, 0.0, 0.8149)
ob_camera.lock_rotations_4d = False
ob_camera.empty_display_type = 'ARROWS'
ob_camera.color = (0.0, 0.0, 0.0, 0.0)
ob_camera.display_type = 'WIRE'
ob_camera.lineart.crease_threshold = 0.0
ob_grid.location = (0.0, 0.0, 0.0)

# ---- collection membership
col_collection.objects.link(ob_light)
col_collection.objects.link(ob_camera)
col_collection.objects.link(ob_grid)

# ---- scene / render settings (as saved in the file)
scene.camera = ob_camera
scene.frame_start = 1; scene.frame_end = 250; scene.frame_set(1)
scene.render.engine = 'BLENDER_EEVEE_NEXT'
scene.cycles.sampling_pattern = 'TABULATED_SOBOL'
scene.view_settings.view_transform = 'Filmic'
bpy.context.view_layer.update()

